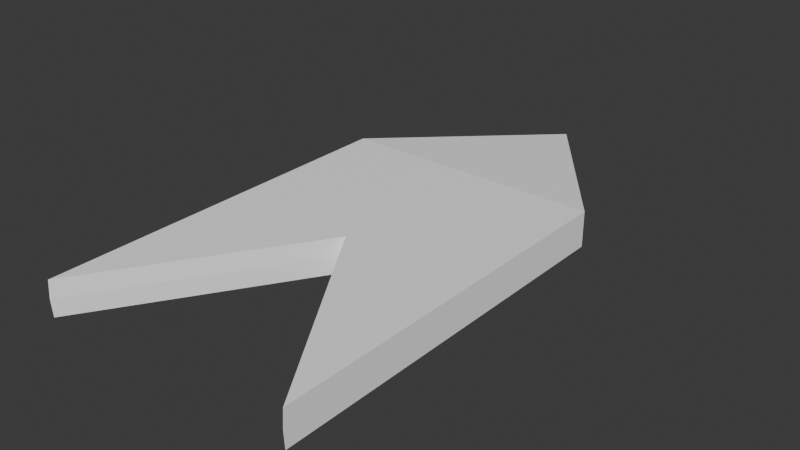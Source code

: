 # Source: Arrow7.blend  (saved by Blender 4.2.66; exported with 4.5.12 LTS)
import bpy
from mathutils import Matrix  # noqa: F401  (used for matrix-valued properties, if any)

bpy.ops.wm.read_factory_settings(use_empty=True)
scene = bpy.context.scene
scene.name = 'Scene'

# ---- collections
col_collection = bpy.data.collections.new('Collection'); scene.collection.children.link(col_collection)

# ---- materials (node trees are filled in below, after node groups)
mat_standardsurface1_002 = bpy.data.materials.new('standardSurface1.002')
mat_standardsurface1_002.diffuse_color = (1.0, 1.0, 1.0, 1.0)
mat_standardsurface1_002.roughness = 0.5528

# ---- material node trees
mat_standardsurface1_002.use_nodes = True; mat_standardsurface1_002.node_tree.nodes.clear()
_N = mat_standardsurface1_002.node_tree.nodes; _L = mat_standardsurface1_002.node_tree.links
n0 = _N.new('ShaderNodeBsdfPrincipled'); n0.name = 'Principled BSDF'; n0.location = (10, 300)
n0.inputs[0].default_value = (1.0, 1.0, 1.0, 1.0)
n0.inputs[2].default_value = 0.5528
n0.inputs[27].default_value = (0.0, 0.0, 0.0, 1.0)
n0.inputs[28].default_value = 1.0
n1 = _N.new('ShaderNodeOutputMaterial'); n1.name = 'Material Output'; n1.location = (300, 300)
n2 = _N.new('ShaderNodeNormalMap'); n2.name = 'Normal Map'; n2.location = (-300, -300)
n2.label = 'Normal/Map'
_L.new(n0.outputs[0], n1.inputs[0])
_L.new(n2.outputs[0], n0.inputs[5])
n1.is_active_output = True

# ---- world
world_world = bpy.data.worlds.new('World'); scene.world = world_world
world_world.use_nodes = True; world_world.node_tree.nodes.clear()
_N = world_world.node_tree.nodes; _L = world_world.node_tree.links
n0 = _N.new('ShaderNodeOutputWorld'); n0.name = 'World Output'; n0.location = (300, 300)
n1 = _N.new('ShaderNodeBackground'); n1.name = 'Background'; n1.location = (10, 300)
n1.inputs[0].default_value = (0.05088, 0.05088, 0.05088, 1.0)
_L.new(n1.outputs[0], n0.inputs[0])
n0.is_active_output = True
world_world.color = (0.05088, 0.05088, 0.05088)
world_world.sun_shadow_jitter_overblur = 0.0

# ---- meshes
me_mesh_002 = bpy.data.meshes.new('Mesh.002')
me_mesh_002.from_pydata([(-0.7778, 0.3644, 0.104), (0.7778, 0.3644, 0.104), (0.0, 1.432, -1.192e-07), (-0.7778, 0.3644, -0.104), (0.7778, 0.3644, -0.104), (-0.7778, 0.3644, -0.104), (0.7778, 0.3644, -0.104), (0.7778, 0.3644, 0.104), (-0.7778, 0.3644, 0.104), (-0.7778, -1.864, -0.104), (0.7778, -1.864, -0.104), (0.7778, -1.864, 0.104), (-0.7778, -1.864, 0.104), (-2.98e-08, 0.7007, 0.07124), (0.0, 0.3644, 0.104), (0.3889, 0.8982, 0.052), (-0.3889, 0.8982, 0.052), (0.0, 0.7007, -0.07124), (0.3889, 0.8982, -0.052), (0.0, 0.3644, -0.104), (-0.3889, 0.8982, -0.052), (0.0, -0.6549, 0.0), (0.0, -0.6457, -0.104), (0.7778, -1.871, 0.0), (0.0, -0.6457, 0.104), (-0.7778, -1.871, 0.0), (0.4172, 0.8593, -2.98e-08), (0.7778, 0.3644, 0.0), (-0.4172, 0.8593, -2.98e-08), (-0.7778, 0.3644, 0.0), (0.0, 0.3644, -0.104), (0.7778, 0.3644, -0.104), (0.0, 0.3644, -0.104), (-0.7778, 0.3644, -0.104), (0.7778, 0.3644, 0.0), (0.7778, 0.3644, 0.104), (0.7778, 0.3644, 0.0), (0.0, 0.3644, 0.104), (-0.7778, 0.3644, 0.104), (0.0, 0.3644, 0.104), (-0.7778, 0.3644, 0.0), (-0.7778, 0.3644, 0.0), (2.98e-08, -0.3013, -0.104), (0.7778, -0.5229, -0.104), (-0.7778, -0.5229, -0.104), (0.7778, -0.5261, 0.0), (0.7778, -0.5229, 0.104), (2.98e-08, -0.3013, 0.104), (-0.7778, -0.5229, 0.104), (-0.7778, -0.5261, 0.0)], [], [(16, 0, 14, 13), (20, 2, 18, 17), (25, 9, 22, 21), (15, 1, 27, 26), (20, 3, 29, 28), (33, 3, 19, 30), (31, 4, 27, 34), (35, 1, 14, 37), (38, 0, 29, 40), (44, 5, 32, 42), (43, 6, 36, 45), (46, 7, 39, 47), (48, 8, 41, 49), (14, 1, 15, 13), (15, 2, 16, 13), (18, 4, 19, 17), (19, 3, 20, 17), (22, 10, 23, 21), (23, 11, 24, 21), (24, 12, 25, 21), (27, 4, 18, 26), (18, 2, 15, 26), (29, 0, 16, 28), (16, 2, 20, 28), (19, 4, 31, 30), (31, 6, 32, 30), (32, 5, 33, 30), (27, 1, 35, 34), (35, 7, 36, 34), (36, 6, 31, 34), (14, 0, 38, 37), (38, 8, 39, 37), (39, 7, 35, 37), (29, 3, 33, 40), (33, 5, 41, 40), (41, 8, 38, 40), (32, 6, 43, 42), (43, 10, 22, 42), (22, 9, 44, 42), (36, 7, 46, 45), (46, 11, 23, 45), (23, 10, 43, 45), (39, 8, 48, 47), (48, 12, 24, 47), (24, 11, 46, 47), (41, 5, 44, 49), (44, 9, 25, 49), (25, 12, 48, 49)])
me_mesh_002.polygons.foreach_set('use_smooth', [True] * 48)
_k = set([(0, 14), (0, 16), (0, 29), (1, 14), (1, 15), (1, 27), (2, 15), (2, 16), (2, 18), (2, 20), (3, 19), (3, 20), (3, 29), (4, 18), (4, 19), (4, 27), (5, 32), (5, 41), (5, 44), (6, 32), (6, 36), (6, 43), (7, 36), (7, 39), (7, 46), (8, 39), (8, 41), (8, 48), (9, 22), (9, 25), (9, 44), (10, 22), (10, 23), (10, 43), (11, 23), (11, 24), (11, 46), (12, 24), (12, 25), (12, 48), (21, 22), (21, 23), (21, 24), (21, 25), (27, 34), (29, 40), (30, 32), (31, 34), (33, 40), (34, 35), (34, 36), (38, 40), (40, 41)])
me_mesh_002.attributes.new('sharp_edge', 'BOOLEAN', 'EDGE').data.foreach_set('value', [ (min(e.vertices), max(e.vertices)) in _k for e in me_mesh_002.edges])
_uv = me_mesh_002.uv_layers.new(name='map1')
_uv.uv.foreach_set('vector', [0.4375, 0.1667, 0.375, 0.0, 0.5, 0.0, 0.5, 0.105, 0.4375, 0.5417, 0.5, 0.3333, 0.5625, 0.5417, 0.5, 0.6187, 0.375, 0.875, 0.375, 0.75, 0.5, 0.75, 0.5, 0.875, 0.5625, 0.1667, 0.625, 0.0, 0.75, 0.0, 0.6341, 0.1545, 0.3125, 0.1667, 0.125, 0.0, 0.25, 0.0, 0.3659, 0.1545, 0.375, 0.75, 0.375, 0.75, 0.5, 0.75, 0.5, 0.75, 0.625, 0.75, 0.625, 0.75, 0.625, 0.875, 0.625, 0.875, 0.625, 1.0, 0.625, 1.0, 0.5, 1.0, 0.5, 1.0, 0.375, 1.0, 0.375, 1.0, 0.375, 0.875, 0.375, 0.875, 0.375, 0.75, 0.375, 0.75, 0.5, 0.75, 0.5, 0.75, 0.625, 0.75, 0.625, 0.75, 0.625, 0.875, 0.625, 0.875, 0.625, 1.0, 0.625, 1.0, 0.5, 1.0, 0.5, 1.0, 0.375, 1.0, 0.375, 1.0, 0.375, 0.875, 0.375, 0.875, 0.5, 0.0, 0.625, 0.0, 0.5625, 0.1667, 0.5, 0.105, 0.5625, 0.1667, 0.5, 0.3333, 0.4375, 0.1667, 0.5, 0.105, 0.5625, 0.5417, 0.625, 0.75, 0.5, 0.75, 0.5, 0.6187, 0.5, 0.75, 0.375, 0.75, 0.4375, 0.5417, 0.5, 0.6187, 0.5, 0.75, 0.625, 0.75, 0.625, 0.875, 0.5, 0.875, 0.625, 0.875, 0.625, 1.0, 0.5, 1.0, 0.5, 0.875, 0.5, 1.0, 0.375, 1.0, 0.375, 0.875, 0.5, 0.875, 0.75, 0.0, 0.875, 0.0, 0.6875, 0.1667, 0.6341, 0.1545, 0.6875, 0.1667, 0.5, 0.3333, 0.5625, 0.1667, 0.6341, 0.1545, 0.25, 0.0, 0.375, 0.0, 0.4375, 0.1667, 0.3659, 0.1545, 0.4375, 0.1667, 0.5, 0.3333, 0.3125, 0.1667, 0.3659, 0.1545, 0.5, 0.75, 0.625, 0.75, 0.625, 0.75, 0.5, 0.75, 0.625, 0.75, 0.625, 0.75, 0.5, 0.75, 0.5, 0.75, 0.5, 0.75, 0.375, 0.75, 0.375, 0.75, 0.5, 0.75, 0.625, 0.875, 0.625, 1.0, 0.625, 1.0, 0.625, 0.875, 0.625, 1.0, 0.625, 1.0, 0.625, 0.875, 0.625, 0.875, 0.625, 0.875, 0.625, 0.75, 0.625, 0.75, 0.625, 0.875, 0.5, 1.0, 0.375, 1.0, 0.375, 1.0, 0.5, 1.0, 0.375, 1.0, 0.375, 1.0, 0.5, 1.0, 0.5, 1.0, 0.5, 1.0, 0.625, 1.0, 0.625, 1.0, 0.5, 1.0, 0.375, 0.875, 0.375, 0.75, 0.375, 0.75, 0.375, 0.875, 0.375, 0.75, 0.375, 0.75, 0.375, 0.875, 0.375, 0.875, 0.375, 0.875, 0.375, 1.0, 0.375, 1.0, 0.375, 0.875, 0.5, 0.75, 0.625, 0.75, 0.625, 0.75, 0.5, 0.75, 0.625, 0.75, 0.625, 0.75, 0.5, 0.75, 0.5, 0.75, 0.5, 0.75, 0.375, 0.75, 0.375, 0.75, 0.5, 0.75, 0.625, 0.875, 0.625, 1.0, 0.625, 1.0, 0.625, 0.875, 0.625, 1.0, 0.625, 1.0, 0.625, 0.875, 0.625, 0.875, 0.625, 0.875, 0.625, 0.75, 0.625, 0.75, 0.625, 0.875, 0.5, 1.0, 0.375, 1.0, 0.375, 1.0, 0.5, 1.0, 0.375, 1.0, 0.375, 1.0, 0.5, 1.0, 0.5, 1.0, 0.5, 1.0, 0.625, 1.0, 0.625, 1.0, 0.5, 1.0, 0.375, 0.875, 0.375, 0.75, 0.375, 0.75, 0.375, 0.875, 0.375, 0.75, 0.375, 0.75, 0.375, 0.875, 0.375, 0.875, 0.375, 0.875, 0.375, 1.0, 0.375, 1.0, 0.375, 0.875])
me_mesh_002.materials.append(mat_standardsurface1_002)
me_mesh_002.update()
me_mesh_002.normals_split_custom_set([tuple(v) for v in zip(*[iter([-2.466e-08, 0.09696, 0.9953, -4.753e-08, 0.09696, 0.9953, 2.262e-15, 0.09696, 0.9953, 1.14e-09, 0.09696, 0.9953, 3.545e-08, 0.09696, -0.9953, 0.0, 0.09696, -0.9953, -3.359e-08, 0.09696, -0.9953, 1.104e-09, 0.09696, -0.9953, 0.8419, -0.538, -0.04139, 0.8419, -0.538, -0.04139, 0.8419, -0.538, -0.04139, 0.8419, -0.538, -0.04139, 0.8082, 0.5889, -4.922e-08, 0.8082, 0.5889, -2.964e-07, 0.8082, 0.5889, 1.853e-08, 0.8082, 0.5889, 2.693e-08, -0.8082, 0.5889, -5.884e-08, -0.8082, 0.5889, 2.964e-07, -0.8082, 0.5889, 7.411e-08, -0.8082, 0.5889, 1.573e-09, 0.0, 0.0, 0.0, 0.0, 0.0, 0.0, 4.782e-05, 0.9988, 0.04849, 0.0, 0.0, 1.0, 0.0, 0.0, 0.0, 0.0, 0.0, 0.0, 0.0, 0.0, 0.0, 0.0, 0.0, 0.0, 0.0, 0.0, 0.0, 0.0, 0.0, 0.0, 2.328e-06, 0.04854, 0.9988, 0.0, 0.0, 1.0, 0.0, 0.0, 0.0, 0.0, 0.0, 0.0, 0.0, 0.0, 0.0, 0.0, 0.0, 0.0, 1.337e-08, 0.0, -1.0, 0.0, 0.0, -1.0, 0.0, 0.0, -1.0, 2.339e-09, 0.0, -1.0, 1.0, 1.493e-08, -5.736e-07, 1.0, 8.059e-08, -5.721e-07, 1.0, 8.059e-08, 0.0, 1.0, 1.233e-08, 0.0, -1.337e-08, 0.0, 1.0, 0.0, 0.0, 1.0, 0.0, 0.0, 1.0, -2.339e-09, 0.0, 1.0, -1.0, 0.0, 0.0, -1.0, 0.0, 0.0, -1.0, 0.0, 0.0, -1.0, 0.0, 0.0, 2.262e-15, 0.09696, 0.9953, 4.753e-08, 0.09696, 0.9953, 2.759e-08, 0.09696, 0.9953, 1.14e-09, 0.09696, 0.9953, 2.759e-08, 0.09696, 0.9953, 3.259e-09, 0.09696, 0.9953, -2.466e-08, 0.09696, 0.9953, 1.14e-09, 0.09696, 0.9953, -3.359e-08, 0.09696, -0.9953, -6.112e-08, 0.09696, -0.9953, 1.698e-09, 0.09696, -0.9953, 1.104e-09, 0.09696, -0.9953, 1.698e-09, 0.09696, -0.9953, 6.451e-08, 0.09696, -0.9953, 3.545e-08, 0.09696, -0.9953, 1.104e-09, 0.09696, -0.9953, -0.8419, -0.538, -0.04139, -0.8419, -0.538, -0.04139, -0.8419, -0.538, -0.04139, -0.8419, -0.538, -0.04139, -0.8419, -0.538, 0.04139, -0.8419, -0.538, 0.04139, -0.8419, -0.538, 0.04139, -0.8419, -0.538, 0.04139, 0.8419, -0.538, 0.04139, 0.8419, -0.538, 0.04139, 0.8419, -0.538, 0.04139, 0.8419, -0.538, 0.04139, 0.8082, 0.5889, 1.853e-08, 0.8082, 0.5889, 3.335e-07, 0.8082, 0.5889, 1.319e-07, 0.8082, 0.5889, 2.693e-08, 0.8082, 0.5889, 1.319e-07, 0.8082, 0.5889, 5.055e-08, 0.8082, 0.5889, -4.922e-08, 0.8082, 0.5889, 2.693e-08, -0.8082, 0.5889, 7.411e-08, -0.8082, 0.5889, -1.482e-07, -0.8082, 0.5889, -1.867e-07, -0.8082, 0.5889, 1.573e-09, -0.8082, 0.5889, -1.867e-07, -0.8082, 0.5889, -2.022e-07, -0.8082, 0.5889, -5.884e-08, -0.8082, 0.5889, 1.573e-09, 4.782e-05, 0.9988, 0.04849, 0.0, 0.0, 0.0, 0.0, 0.0, 0.0, 0.0, 0.0, 1.0, 0.0, 0.0, 0.0, 0.0, 0.0, 0.0, 0.0, 0.0, 1.0, 0.0, 0.0, 1.0, 0.0, 0.0, 1.0, 0.0, 0.0, 0.0, 0.0, 0.0, 0.0, 0.0, 0.0, 1.0, 0.0, 0.0, 0.0, 0.0, 0.0, 0.0, 0.0, 0.0, 0.0, 0.0, 0.0, 0.0, 0.0, 0.0, 0.0, 0.0, 0.0, 0.0, 0.0, 0.0, 0.0, 0.0, 0.0, 0.0, 0.0, 0.0, 0.0, 0.0, 0.0, 0.0, 0.0, 0.0, 0.0, 0.0, 0.0, 0.0, 2.328e-06, 0.04854, 0.9988, 0.0, 0.0, 0.0, 0.0, 0.0, 0.0, 0.0, 0.0, 1.0, 0.0, 0.0, 0.0, 0.0, 0.0, 0.0, 0.0, 0.0, 1.0, 0.0, 0.0, 1.0, 0.0, 0.0, 1.0, 0.0, 0.0, 0.0, 0.0, 0.0, 0.0, 0.0, 0.0, 1.0, 0.0, 0.0, 0.0, 0.0, 0.0, 0.0, 0.0, 0.0, 0.0, 0.0, 0.0, 0.0, 0.0, 0.0, 0.0, 0.0, 0.0, 0.0, 0.0, 0.0, 0.0, 0.0, 0.0, 0.0, 0.0, 0.0, 0.0, 0.0, 0.0, 0.0, 0.0, 0.0, 0.0, 0.0, 0.0, 0.0, 0.0, 0.0, -1.0, 0.0, 0.0, -1.0, -6.686e-09, 0.0, -1.0, 2.339e-09, 0.0, -1.0, -6.686e-09, 0.0, -1.0, -1.136e-08, 0.0, -1.0, 5.682e-09, 0.0, -1.0, 2.339e-09, 0.0, -1.0, 5.682e-09, 0.0, -1.0, 2.273e-08, 0.0, -1.0, 1.337e-08, 0.0, -1.0, 2.339e-09, 0.0, -1.0, 1.0, 8.059e-08, 0.0, 1.0, 8.059e-08, 5.721e-07, 1.0, 1.493e-08, 5.736e-07, 1.0, 1.233e-08, 0.0, 1.0, 1.493e-08, 5.736e-07, 1.0, -5.334e-08, 5.752e-07, 1.0, -5.334e-08, 0.0, 1.0, 1.233e-08, 0.0, 1.0, -5.334e-08, 0.0, 1.0, -5.334e-08, -5.752e-07, 1.0, 1.493e-08, -5.736e-07, 1.0, 1.233e-08, 0.0, 0.0, 0.0, 1.0, 0.0, 0.0, 1.0, 6.686e-09, 0.0, 1.0, -2.339e-09, 0.0, 1.0, 6.686e-09, 0.0, 1.0, 1.136e-08, 0.0, 1.0, -5.682e-09, 0.0, 1.0, -2.339e-09, 0.0, 1.0, -5.682e-09, 0.0, 1.0, -2.273e-08, 0.0, 1.0, -1.337e-08, 0.0, 1.0, -2.339e-09, 0.0, 1.0, -1.0, 0.0, 0.0, -1.0, 0.0, 0.0, -1.0, 0.0, 0.0, -1.0, 0.0, 0.0, -1.0, 0.0, 0.0, -1.0, 0.0, 0.0, -1.0, 0.0, 0.0, -1.0, 0.0, 0.0, -1.0, 0.0, 0.0, -1.0, 0.0, 0.0, -1.0, 0.0, 0.0, -1.0, 0.0, 0.0])] * 3)])

# ---- objects
ob_arrow7 = bpy.data.objects.new('Arrow7', me_mesh_002)

# ---- transforms, parenting, visibility, modifiers, constraints
ob_arrow7.location = (0.0, 0.0, 0.0)
ob_arrow7.color = (0.8, 0.8, 0.8, 1.0)

# ---- collection membership
col_collection.objects.link(ob_arrow7)

# ---- scene / render settings (as saved in the file)
scene.frame_start = 1; scene.frame_end = 250; scene.frame_set(1)
scene.render.engine = 'BLENDER_EEVEE_NEXT'
bpy.context.view_layer.update()

# ---- added for rendering (the .blend has no active camera and no usable light): camera, sun
cam_auto = bpy.data.cameras.new('AutoCamera')
cam_auto.lens = 50.0
cam_auto.sensor_width = 36.0
cam_auto.clip_end = 1000.0
ob_auto_camera = bpy.data.objects.new('AutoCamera', cam_auto)
scene.collection.objects.link(ob_auto_camera)
ob_auto_camera.location = (3.38346, -4.27965, 2.70676)
ob_auto_camera.rotation_euler = (1.09748, -7.21219e-08, 0.694738)
scene.camera = ob_auto_camera
light_auto_sun = bpy.data.lights.new('AutoSun', 'SUN')
light_auto_sun.energy = 3.0
light_auto_sun.angle = 0.0523599
ob_auto_sun = bpy.data.objects.new('AutoSun', light_auto_sun)
scene.collection.objects.link(ob_auto_sun)
ob_auto_sun.rotation_euler = (0.872665, 0.174533, 0.523599)
bpy.context.view_layer.update()

